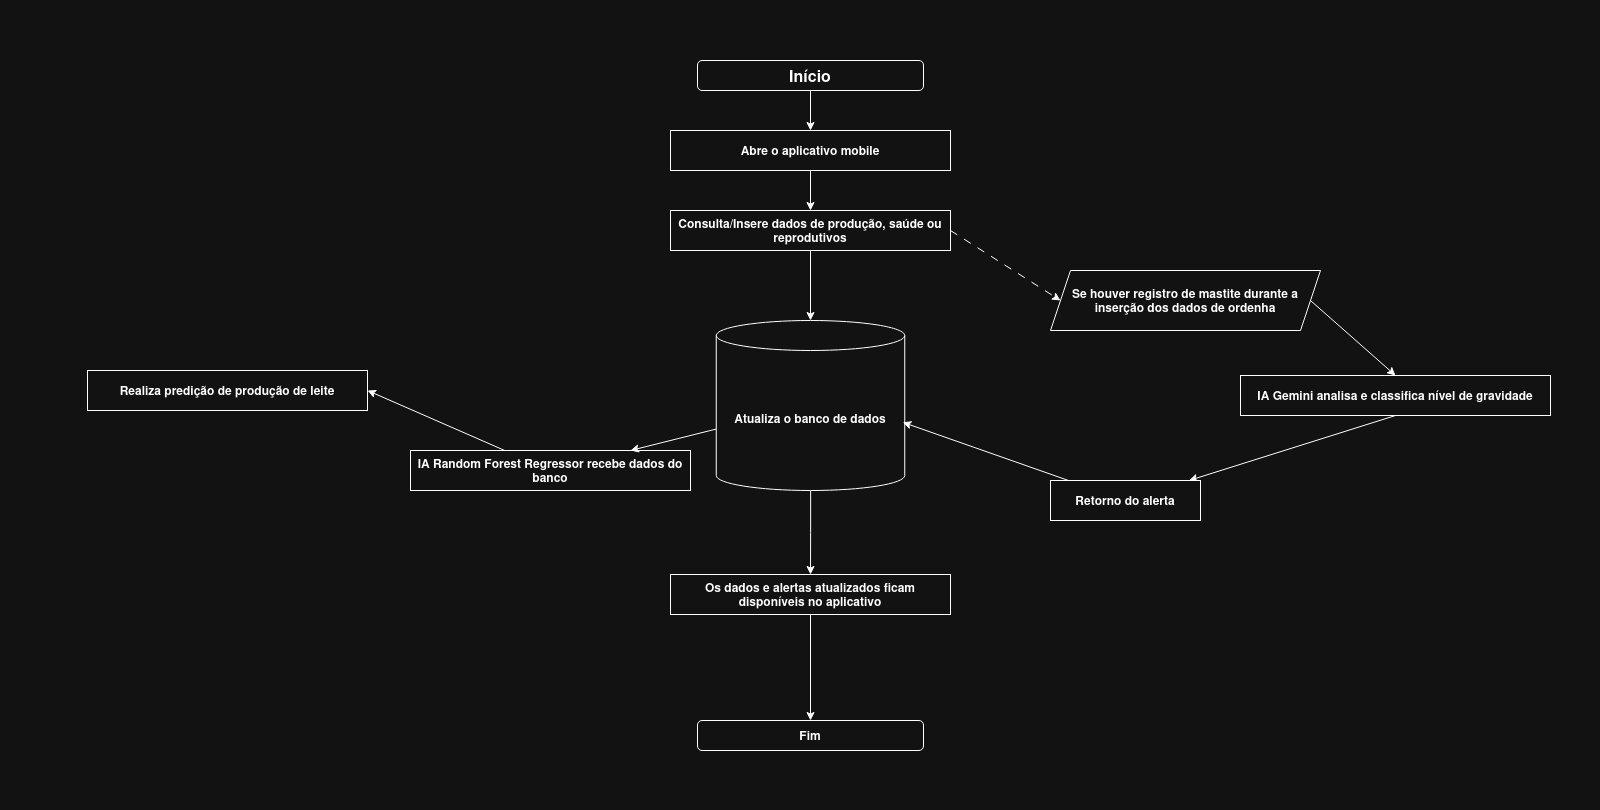

The diagram above was exported from draw.io. Its source (the exported page's mxGraphModel, read from the mxfile embedded in the PNG):
<mxGraphModel dx="4901" dy="3452" grid="1" gridSize="10" guides="1" tooltips="1" connect="1" arrows="1" fold="1" page="1" pageScale="1" pageWidth="827" pageHeight="1169" math="0" shadow="0">
  <root>
    <mxCell id="0" />
    <mxCell id="1" parent="0" />
    <mxCell id="6Umt32my0alpEYRD0rru-24" style="edgeStyle=orthogonalEdgeStyle;rounded=0;orthogonalLoop=1;jettySize=auto;html=1;entryX=0.5;entryY=0;entryDx=0;entryDy=0;" edge="1" parent="1" source="6Umt32my0alpEYRD0rru-4" target="6Umt32my0alpEYRD0rru-6">
      <mxGeometry relative="1" as="geometry" />
    </mxCell>
    <mxCell id="6Umt32my0alpEYRD0rru-4" value="&lt;b&gt;&lt;font style=&quot;font-size: 16px;&quot;&gt;Início&lt;/font&gt;&lt;/b&gt;" style="rounded=1;whiteSpace=wrap;html=1;" vertex="1" parent="1">
      <mxGeometry x="57" y="30" width="226" height="30" as="geometry" />
    </mxCell>
    <mxCell id="6Umt32my0alpEYRD0rru-25" style="edgeStyle=orthogonalEdgeStyle;rounded=0;orthogonalLoop=1;jettySize=auto;html=1;entryX=0.5;entryY=0;entryDx=0;entryDy=0;" edge="1" parent="1" source="6Umt32my0alpEYRD0rru-6" target="6Umt32my0alpEYRD0rru-7">
      <mxGeometry relative="1" as="geometry" />
    </mxCell>
    <mxCell id="6Umt32my0alpEYRD0rru-6" value="&lt;b&gt;Abre o aplicativo mobile&lt;/b&gt;" style="rounded=0;whiteSpace=wrap;html=1;" vertex="1" parent="1">
      <mxGeometry x="30" y="100" width="280" height="40" as="geometry" />
    </mxCell>
    <mxCell id="6Umt32my0alpEYRD0rru-7" value="&lt;b&gt;Consulta/Insere dados de produção, saúde ou reprodutivos&lt;/b&gt;" style="rounded=0;whiteSpace=wrap;html=1;" vertex="1" parent="1">
      <mxGeometry x="30" y="180" width="280" height="40" as="geometry" />
    </mxCell>
    <mxCell id="6Umt32my0alpEYRD0rru-27" style="rounded=0;orthogonalLoop=1;jettySize=auto;html=1;entryX=0;entryY=0.5;entryDx=0;entryDy=0;dashed=1;dashPattern=8 8;exitX=1;exitY=0.5;exitDx=0;exitDy=0;" edge="1" parent="1" source="6Umt32my0alpEYRD0rru-7" target="6Umt32my0alpEYRD0rru-22">
      <mxGeometry relative="1" as="geometry">
        <mxPoint x="295" y="300" as="sourcePoint" />
      </mxGeometry>
    </mxCell>
    <mxCell id="6Umt32my0alpEYRD0rru-30" style="rounded=0;orthogonalLoop=1;jettySize=auto;html=1;exitX=0.5;exitY=1;exitDx=0;exitDy=0;" edge="1" parent="1" source="6Umt32my0alpEYRD0rru-14" target="6Umt32my0alpEYRD0rru-15">
      <mxGeometry relative="1" as="geometry" />
    </mxCell>
    <mxCell id="6Umt32my0alpEYRD0rru-14" value="&lt;b&gt;IA Gemini analisa e classifica nível de gravidade&lt;/b&gt;" style="rounded=0;whiteSpace=wrap;html=1;" vertex="1" parent="1">
      <mxGeometry x="600" y="345" width="310" height="40" as="geometry" />
    </mxCell>
    <mxCell id="6Umt32my0alpEYRD0rru-15" value="&lt;b&gt;Retorno do alerta&lt;/b&gt;" style="rounded=0;whiteSpace=wrap;html=1;" vertex="1" parent="1">
      <mxGeometry x="410" y="450" width="150" height="40" as="geometry" />
    </mxCell>
    <mxCell id="6Umt32my0alpEYRD0rru-34" style="rounded=0;orthogonalLoop=1;jettySize=auto;html=1;entryX=1;entryY=0.5;entryDx=0;entryDy=0;" edge="1" parent="1" source="6Umt32my0alpEYRD0rru-16" target="6Umt32my0alpEYRD0rru-17">
      <mxGeometry relative="1" as="geometry" />
    </mxCell>
    <mxCell id="6Umt32my0alpEYRD0rru-16" value="&lt;b&gt;IA Random Forest Regressor recebe dados do banco&lt;/b&gt;" style="rounded=0;whiteSpace=wrap;html=1;" vertex="1" parent="1">
      <mxGeometry x="-230" y="420" width="280" height="40" as="geometry" />
    </mxCell>
    <mxCell id="6Umt32my0alpEYRD0rru-17" value="&lt;b&gt;Realiza predição de produção de leite&lt;/b&gt;" style="rounded=0;whiteSpace=wrap;html=1;" vertex="1" parent="1">
      <mxGeometry x="-553" y="340" width="280" height="40" as="geometry" />
    </mxCell>
    <mxCell id="6Umt32my0alpEYRD0rru-43" style="edgeStyle=orthogonalEdgeStyle;rounded=0;orthogonalLoop=1;jettySize=auto;html=1;entryX=0.5;entryY=0;entryDx=0;entryDy=0;" edge="1" parent="1" source="6Umt32my0alpEYRD0rru-19" target="6Umt32my0alpEYRD0rru-20">
      <mxGeometry relative="1" as="geometry" />
    </mxCell>
    <mxCell id="6Umt32my0alpEYRD0rru-19" value="&lt;b&gt;Os dados e alertas atualizados ficam disponíveis no aplicativo&lt;/b&gt;" style="rounded=0;whiteSpace=wrap;html=1;" vertex="1" parent="1">
      <mxGeometry x="30" y="544" width="280" height="40" as="geometry" />
    </mxCell>
    <mxCell id="6Umt32my0alpEYRD0rru-20" value="&lt;b&gt;Fim&lt;/b&gt;" style="rounded=1;whiteSpace=wrap;html=1;" vertex="1" parent="1">
      <mxGeometry x="57" y="690" width="226" height="30" as="geometry" />
    </mxCell>
    <mxCell id="6Umt32my0alpEYRD0rru-29" style="rounded=0;orthogonalLoop=1;jettySize=auto;html=1;entryX=0.5;entryY=0;entryDx=0;entryDy=0;exitX=1;exitY=0.5;exitDx=0;exitDy=0;" edge="1" parent="1" source="6Umt32my0alpEYRD0rru-22" target="6Umt32my0alpEYRD0rru-14">
      <mxGeometry relative="1" as="geometry" />
    </mxCell>
    <mxCell id="6Umt32my0alpEYRD0rru-22" value="&lt;b&gt;Se houver registro de mastite durante a inserção dos dados de ordenha&lt;/b&gt;" style="shape=parallelogram;perimeter=parallelogramPerimeter;whiteSpace=wrap;html=1;fixedSize=1;" vertex="1" parent="1">
      <mxGeometry x="410" y="240" width="270" height="60" as="geometry" />
    </mxCell>
    <mxCell id="6Umt32my0alpEYRD0rru-42" style="edgeStyle=orthogonalEdgeStyle;rounded=0;orthogonalLoop=1;jettySize=auto;html=1;entryX=0.5;entryY=0;entryDx=0;entryDy=0;" edge="1" parent="1" source="6Umt32my0alpEYRD0rru-39" target="6Umt32my0alpEYRD0rru-19">
      <mxGeometry relative="1" as="geometry" />
    </mxCell>
    <mxCell id="6Umt32my0alpEYRD0rru-44" style="rounded=0;orthogonalLoop=1;jettySize=auto;html=1;" edge="1" parent="1" source="6Umt32my0alpEYRD0rru-39" target="6Umt32my0alpEYRD0rru-16">
      <mxGeometry relative="1" as="geometry" />
    </mxCell>
    <mxCell id="6Umt32my0alpEYRD0rru-39" value="&lt;b&gt;Atualiza o banco de dados&lt;/b&gt;" style="shape=cylinder3;whiteSpace=wrap;html=1;boundedLbl=1;backgroundOutline=1;size=15;" vertex="1" parent="1">
      <mxGeometry x="75.75" y="290" width="188.5" height="170" as="geometry" />
    </mxCell>
    <mxCell id="6Umt32my0alpEYRD0rru-41" style="rounded=0;orthogonalLoop=1;jettySize=auto;html=1;entryX=0.99;entryY=0.599;entryDx=0;entryDy=0;entryPerimeter=0;" edge="1" parent="1" source="6Umt32my0alpEYRD0rru-15" target="6Umt32my0alpEYRD0rru-39">
      <mxGeometry relative="1" as="geometry">
        <mxPoint x="250" y="500" as="targetPoint" />
      </mxGeometry>
    </mxCell>
    <mxCell id="6Umt32my0alpEYRD0rru-45" value="" style="ellipse;whiteSpace=wrap;html=1;fillColor=none;strokeColor=none;" vertex="1" parent="1">
      <mxGeometry x="827" y="50" width="20" height="20" as="geometry" />
    </mxCell>
    <mxCell id="6Umt32my0alpEYRD0rru-46" value="" style="ellipse;whiteSpace=wrap;html=1;fillColor=none;strokeColor=none;" vertex="1" parent="1">
      <mxGeometry x="-640" y="70" width="20" height="20" as="geometry" />
    </mxCell>
    <mxCell id="6Umt32my0alpEYRD0rru-47" value="" style="ellipse;whiteSpace=wrap;html=1;fillColor=none;strokeColor=none;" vertex="1" parent="1">
      <mxGeometry x="20" y="760" width="20" height="20" as="geometry" />
    </mxCell>
    <mxCell id="6Umt32my0alpEYRD0rru-48" style="edgeStyle=orthogonalEdgeStyle;rounded=0;orthogonalLoop=1;jettySize=auto;html=1;entryX=0.5;entryY=0;entryDx=0;entryDy=0;entryPerimeter=0;" edge="1" parent="1" source="6Umt32my0alpEYRD0rru-7" target="6Umt32my0alpEYRD0rru-39">
      <mxGeometry relative="1" as="geometry" />
    </mxCell>
    <mxCell id="6Umt32my0alpEYRD0rru-50" value="" style="ellipse;whiteSpace=wrap;html=1;fillColor=none;strokeColor=none;" vertex="1" parent="1">
      <mxGeometry x="940" y="30" width="20" height="20" as="geometry" />
    </mxCell>
    <mxCell id="6Umt32my0alpEYRD0rru-51" value="" style="ellipse;whiteSpace=wrap;html=1;fillColor=none;strokeColor=none;" vertex="1" parent="1">
      <mxGeometry x="-10" y="-30" width="20" height="20" as="geometry" />
    </mxCell>
  </root>
</mxGraphModel>